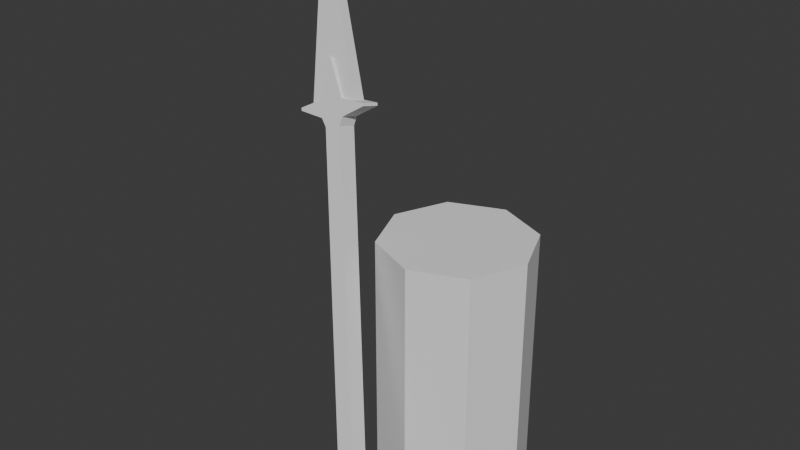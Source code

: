 # Source: SpearMan.blend  (saved by Blender 4.0.36; exported with 4.5.12 LTS)
import bpy
from mathutils import Matrix  # noqa: F401  (used for matrix-valued properties, if any)

bpy.ops.wm.read_factory_settings(use_empty=True)
scene = bpy.context.scene
scene.name = 'Scene'

# ---- collections
col_collection = bpy.data.collections.new('Collection'); scene.collection.children.link(col_collection)

# ---- world
world_world = bpy.data.worlds.new('World'); scene.world = world_world
world_world.use_nodes = True; world_world.node_tree.nodes.clear()
_N = world_world.node_tree.nodes; _L = world_world.node_tree.links
n0 = _N.new('ShaderNodeOutputWorld'); n0.name = 'World Output'; n0.location = (300, 300)
n1 = _N.new('ShaderNodeBackground'); n1.name = 'Background'; n1.location = (10, 300)
n1.inputs[0].default_value = (0.05088, 0.05088, 0.05088, 1.0)
_L.new(n1.outputs[0], n0.inputs[0])
n0.is_active_output = True
world_world.color = (0.05088, 0.05088, 0.05088)
world_world.use_sun_shadow = False
world_world.sun_shadow_jitter_overblur = 0.0

# ---- meshes
me_x = bpy.data.meshes.new('Окружность')
me_x.from_pydata([(5.575e-17, -1.311e-08, -0.3), (-0.2121, -9.273e-09, -0.2121), (-0.3, -3.016e-17, -5.575e-17), (-0.2121, 9.273e-09, 0.2121), (-5.575e-17, 1.311e-08, 0.3), (0.2121, 9.273e-09, 0.2121), (0.3, 3.016e-17, 5.575e-17), (0.2121, -9.273e-09, -0.2121), (0.0, 0.0, 0.0), (-4.478e-17, 1.0, -0.3), (-0.2121, 1.0, -0.2121), (-0.3, 1.0, -4.371e-08), (-0.2121, 1.0, 0.2121), (-1.563e-16, 1.0, 0.3), (0.2121, 1.0, 0.2121), (0.3, 1.0, -4.371e-08), (0.2121, 1.0, -0.2121), (-1.005e-16, 1.0, -4.371e-08), (-0.3719, 1.402, 0.2108), (-0.3663, 1.384, 0.142), (-0.02838, 0.1486, 0.5584), (-0.3652, 1.437, 0.2025), (-0.02279, 0.1314, 0.4896), (-0.3596, 1.42, 0.1338), (-0.3833, 1.496, 0.1862), (-0.3777, 1.479, 0.1175), (-0.02624, 0.2067, 0.544), (-0.02065, 0.1895, 0.4753), (-0.4654, 1.618, 0.1491), (-0.4598, 1.6, 0.0804), (-0.05365, 0.2393, 0.5336), (-0.04807, 0.2221, 0.4649), (-0.2744, 1.496, 0.1951), (-0.2688, 1.479, 0.1263), (-0.2775, 1.506, 0.1923), (-0.2719, 1.489, 0.1235), (-0.3262, 1.483, 0.1856), (-0.6113, 2.1, -0.009885), (-0.3219, 1.47, 0.1328), (-0.6097, 2.095, -0.02912), (-0.4387, 1.381, 0.2105), (-0.4331, 1.364, 0.1417), (-0.09072, 0.1295, 0.5581), (-0.4639, 1.407, 0.2021), (-0.08513, 0.1122, 0.4894), (-0.4583, 1.389, 0.1334), (-0.482, 1.466, 0.1858), (-0.4764, 1.449, 0.117), (-0.125, 0.1764, 0.5436), (-0.1194, 0.1592, 0.4748), (-0.4819, 1.613, 0.1491), (-0.4763, 1.595, 0.08032), (-0.1205, 0.2188, 0.5333), (-0.1149, 0.2016, 0.4646), (-0.5722, 1.405, 0.1938), (-0.5666, 1.387, 0.125), (-0.5753, 1.415, 0.191), (-0.5698, 1.398, 0.1222), (-0.522, 1.423, 0.1847), (-0.6303, 2.094, -0.009969), (-0.5177, 1.41, 0.1319), (-0.6287, 2.089, -0.0292)], [], [(1, 0, 7, 8), (8, 7, 6, 5), (2, 1, 8, 3), (3, 8, 5, 4), (10, 17, 16, 9), (17, 14, 15, 16), (11, 12, 17, 10), (12, 13, 14, 17), (3, 4, 13, 12), (1, 2, 11, 10), (6, 7, 16, 15), (4, 5, 14, 13), (2, 3, 12, 11), (0, 1, 10, 9), (7, 0, 9, 16), (5, 6, 15, 14), (47, 51, 29, 25), (19, 23, 21, 18), (42, 20, 26, 48), (21, 23, 33, 32), (61, 59, 37, 39), (22, 27, 26, 20), (20, 42, 44, 22), (27, 49, 53, 31), (27, 31, 30, 26), (51, 50, 28, 29), (19, 41, 45, 23), (24, 25, 29, 28), (31, 53, 41, 19), (31, 19, 18, 30), (32, 33, 35, 34), (24, 21, 32, 34), (23, 25, 35, 33), (25, 24, 34, 35), (28, 50, 46, 24), (22, 44, 49, 27), (45, 47, 25, 23), (24, 46, 43, 21), (48, 26, 30, 52), (52, 30, 18, 40), (38, 39, 37, 36), (58, 36, 37, 59), (36, 58, 60, 38), (38, 60, 61, 39), (41, 40, 43, 45), (43, 54, 55, 45), (44, 42, 48, 49), (49, 48, 52, 53), (46, 50, 51, 47), (53, 52, 40, 41), (54, 56, 57, 55), (46, 56, 54, 43), (45, 55, 57, 47), (47, 57, 56, 46), (60, 58, 59, 61), (40, 18, 21, 43)])
_uv = me_x.uv_layers.new(name='UVКарта')
_uv.uv.foreach_set('vector', [0.0, 0.0, 0.0, 0.0, 0.0, 0.0, 0.0, 0.0, 0.0, 0.0, 0.0, 0.0, 0.0, 0.0, 0.0, 0.0, 0.0, 0.0, 0.0, 0.0, 0.0, 0.0, 0.0, 0.0, 0.0, 0.0, 0.0, 0.0, 0.0, 0.0, 0.0, 0.0, 0.0, 0.0, 0.0, 0.0, 0.0, 0.0, 0.0, 0.0, 0.0, 0.0, 0.0, 0.0, 0.0, 0.0, 0.0, 0.0, 0.0, 0.0, 0.0, 0.0, 0.0, 0.0, 0.0, 0.0, 0.0, 0.0, 0.0, 0.0, 0.0, 0.0, 0.0, 0.0, 0.0, 0.0, 0.0, 0.0, 0.0, 0.0, 0.0, 0.0, 0.0, 0.0, 0.0, 0.0, 0.0, 0.0, 0.0, 0.0, 0.0, 0.0, 0.0, 0.0, 0.0, 0.0, 0.0, 0.0, 0.0, 0.0, 0.0, 0.0, 0.0, 0.0, 0.0, 0.0, 0.0, 0.0, 0.0, 0.0, 0.0, 0.0, 0.0, 0.0, 0.0, 0.0, 0.0, 0.0, 0.0, 0.0, 0.0, 0.0, 0.0, 0.0, 0.0, 0.0, 0.0, 0.0, 0.0, 0.0, 0.0, 0.0, 0.0, 0.0, 0.0, 0.0, 0.0, 0.0, 0.625, 0.5, 0.625, 0.5, 0.625, 0.5, 0.625, 0.5, 0.6, 0.5, 0.625, 0.5, 0.625, 0.75, 0.6, 0.75, 0.375, 0.75, 0.375, 0.75, 0.4184, 0.75, 0.4184, 0.75, 0.625, 0.75, 0.625, 0.5, 0.625, 0.5, 0.625, 0.75, 0.625, 0.5, 0.625, 0.75, 0.625, 0.75, 0.625, 0.5, 0.375, 0.5, 0.4184, 0.5, 0.4184, 0.75, 0.375, 0.75, 0.375, 0.75, 0.375, 0.75, 0.375, 0.5, 0.375, 0.5, 0.4184, 0.5, 0.4184, 0.5, 0.4494, 0.5, 0.4494, 0.5, 0.4184, 0.5, 0.4494, 0.5, 0.4494, 0.75, 0.4184, 0.75, 0.625, 0.5, 0.625, 0.75, 0.625, 0.75, 0.625, 0.5, 0.6, 0.5, 0.6, 0.5, 0.625, 0.5, 0.625, 0.5, 0.625, 0.75, 0.625, 0.5, 0.625, 0.5, 0.625, 0.75, 0.4494, 0.5, 0.4494, 0.5, 0.6, 0.5, 0.6, 0.5, 0.4494, 0.5, 0.6, 0.5, 0.6, 0.75, 0.4494, 0.75, 0.625, 0.75, 0.625, 0.5, 0.625, 0.5, 0.625, 0.75, 0.625, 0.75, 0.625, 0.75, 0.625, 0.75, 0.625, 0.75, 0.625, 0.5, 0.625, 0.5, 0.625, 0.5, 0.625, 0.5, 0.625, 0.5, 0.625, 0.75, 0.625, 0.75, 0.625, 0.5, 0.625, 0.75, 0.625, 0.75, 0.625, 0.75, 0.625, 0.75, 0.375, 0.5, 0.375, 0.5, 0.4184, 0.5, 0.4184, 0.5, 0.625, 0.5, 0.625, 0.5, 0.625, 0.5, 0.625, 0.5, 0.625, 0.75, 0.625, 0.75, 0.625, 0.75, 0.625, 0.75, 0.4184, 0.75, 0.4184, 0.75, 0.4494, 0.75, 0.4494, 0.75, 0.4494, 0.75, 0.4494, 0.75, 0.6, 0.75, 0.6, 0.75, 0.375, 0.5, 0.625, 0.5, 0.625, 0.75, 0.375, 0.75, 0.375, 0.75, 0.375, 0.75, 0.625, 0.75, 0.625, 0.75, 0.375, 0.75, 0.375, 0.75, 0.375, 0.5, 0.375, 0.5, 0.375, 0.5, 0.375, 0.5, 0.625, 0.5, 0.625, 0.5, 0.6, 0.5, 0.6, 0.75, 0.625, 0.75, 0.625, 0.5, 0.625, 0.75, 0.625, 0.75, 0.625, 0.5, 0.625, 0.5, 0.375, 0.5, 0.375, 0.75, 0.4184, 0.75, 0.4184, 0.5, 0.4184, 0.5, 0.4184, 0.75, 0.4494, 0.75, 0.4494, 0.5, 0.625, 0.75, 0.625, 0.75, 0.625, 0.5, 0.625, 0.5, 0.4494, 0.5, 0.4494, 0.75, 0.6, 0.75, 0.6, 0.5, 0.625, 0.75, 0.625, 0.75, 0.625, 0.5, 0.625, 0.5, 0.625, 0.75, 0.625, 0.75, 0.625, 0.75, 0.625, 0.75, 0.625, 0.5, 0.625, 0.5, 0.625, 0.5, 0.625, 0.5, 0.625, 0.5, 0.625, 0.5, 0.625, 0.75, 0.625, 0.75, 0.375, 0.5, 0.375, 0.75, 0.625, 0.75, 0.625, 0.5, 0.6, 0.75, 0.6, 0.75, 0.625, 0.75, 0.625, 0.75])
me_x.update()

# ---- objects
ob_x = bpy.data.objects.new('Окружность', me_x)

# ---- transforms, parenting, visibility, modifiers, constraints
ob_x.location = (0.0, 0.0, 0.0)
ob_x.rotation_euler = (1.571, 2.216e-16, 2.086e-16)

# ---- collection membership
col_collection.objects.link(ob_x)

# ---- scene / render settings (as saved in the file)
scene.frame_start = 1; scene.frame_end = 60; scene.frame_set(1)
scene.render.engine = 'BLENDER_EEVEE_NEXT'
scene.render.fps = 60
scene.cycles.sampling_pattern = 'TABULATED_SOBOL'
bpy.context.view_layer.update()

# ---- added for rendering (the .blend has no active camera and no usable light): camera, sun
cam_auto = bpy.data.cameras.new('AutoCamera')
cam_auto.lens = 50.0
cam_auto.sensor_width = 36.0
cam_auto.clip_end = 1000.0
ob_auto_camera = bpy.data.objects.new('AutoCamera', cam_auto)
scene.collection.objects.link(ob_auto_camera)
ob_auto_camera.location = (2.1034, -2.85143, 2.86476)
ob_auto_camera.rotation_euler = (1.09748, -7.21219e-08, 0.694738)
scene.camera = ob_auto_camera
light_auto_sun = bpy.data.lights.new('AutoSun', 'SUN')
light_auto_sun.energy = 3.0
light_auto_sun.angle = 0.0523599
ob_auto_sun = bpy.data.objects.new('AutoSun', light_auto_sun)
scene.collection.objects.link(ob_auto_sun)
ob_auto_sun.rotation_euler = (0.872665, 0.174533, 0.523599)
bpy.context.view_layer.update()
